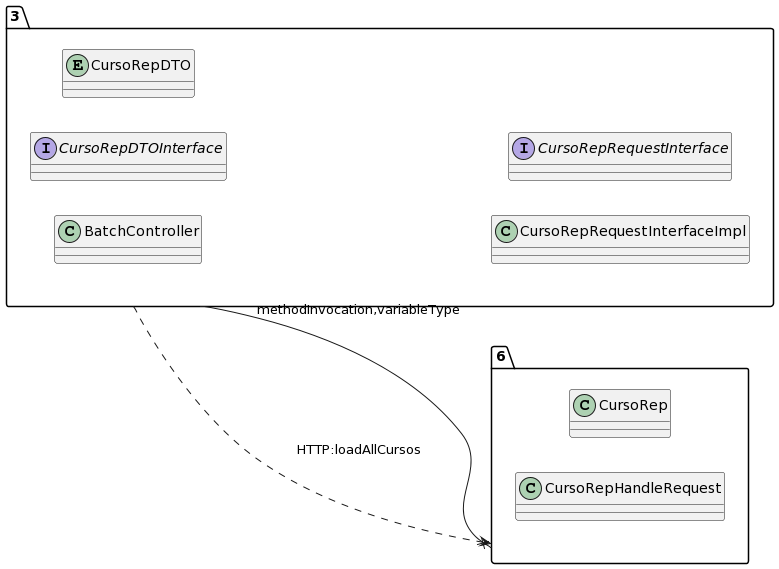

The diagram above was rendered by PlantUML. Its source (embedded in the PNG):
@startuml
allow_mixing
left to right direction
package "3"{
class BatchController
interface CursoRepDTOInterface
entity CursoRepDTO
class CursoRepRequestInterfaceImpl
interface CursoRepRequestInterface

}
package "6"{
class CursoRep
class CursoRepHandleRequest

}
"3" --x "6":methodInvocation,variableType
"3" ..> "6":HTTP:loadAllCursos
@enduml